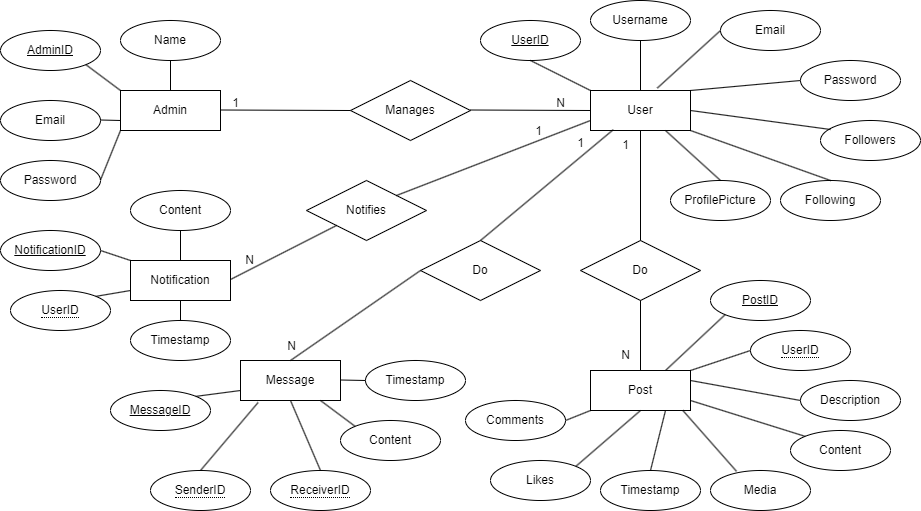

The diagram above was exported from draw.io. Its source (the exported page's mxGraphModel, read from the mxfile embedded in the PNG):
<mxGraphModel dx="1290" dy="522" grid="1" gridSize="10" guides="1" tooltips="1" connect="1" arrows="1" fold="1" page="1" pageScale="1" pageWidth="1169" pageHeight="827" background="#FFFFFF" math="0" shadow="0">
  <root>
    <mxCell id="0" />
    <mxCell id="1" parent="0" />
    <mxCell id="D5IZgx7oiBCE3_x0jcFX-1" value="Admin" style="whiteSpace=wrap;html=1;align=center;" vertex="1" parent="1">
      <mxGeometry x="190" y="110" width="100" height="40" as="geometry" />
    </mxCell>
    <mxCell id="D5IZgx7oiBCE3_x0jcFX-3" value="AdminID" style="ellipse;whiteSpace=wrap;html=1;align=center;fontStyle=4;" vertex="1" parent="1">
      <mxGeometry x="70" y="50" width="100" height="40" as="geometry" />
    </mxCell>
    <mxCell id="D5IZgx7oiBCE3_x0jcFX-4" value="Password" style="ellipse;whiteSpace=wrap;html=1;align=center;" vertex="1" parent="1">
      <mxGeometry x="70" y="180" width="100" height="40" as="geometry" />
    </mxCell>
    <mxCell id="D5IZgx7oiBCE3_x0jcFX-5" value="Email" style="ellipse;whiteSpace=wrap;html=1;align=center;" vertex="1" parent="1">
      <mxGeometry x="70" y="120" width="100" height="40" as="geometry" />
    </mxCell>
    <mxCell id="D5IZgx7oiBCE3_x0jcFX-6" value="Name" style="ellipse;whiteSpace=wrap;html=1;align=center;" vertex="1" parent="1">
      <mxGeometry x="190" y="40" width="100" height="40" as="geometry" />
    </mxCell>
    <mxCell id="D5IZgx7oiBCE3_x0jcFX-9" value="" style="endArrow=none;html=1;rounded=0;exitX=1;exitY=1;exitDx=0;exitDy=0;entryX=0;entryY=0;entryDx=0;entryDy=0;" edge="1" parent="1" source="D5IZgx7oiBCE3_x0jcFX-3" target="D5IZgx7oiBCE3_x0jcFX-1">
      <mxGeometry relative="1" as="geometry">
        <mxPoint x="160" y="90" as="sourcePoint" />
        <mxPoint x="320" y="90" as="targetPoint" />
      </mxGeometry>
    </mxCell>
    <mxCell id="D5IZgx7oiBCE3_x0jcFX-10" value="" style="endArrow=none;html=1;rounded=0;entryX=0;entryY=1;entryDx=0;entryDy=0;" edge="1" parent="1" target="D5IZgx7oiBCE3_x0jcFX-1">
      <mxGeometry relative="1" as="geometry">
        <mxPoint x="170" y="199.5" as="sourcePoint" />
        <mxPoint x="330" y="199.5" as="targetPoint" />
      </mxGeometry>
    </mxCell>
    <mxCell id="D5IZgx7oiBCE3_x0jcFX-11" value="" style="endArrow=none;html=1;rounded=0;entryX=0;entryY=0.75;entryDx=0;entryDy=0;" edge="1" parent="1" target="D5IZgx7oiBCE3_x0jcFX-1">
      <mxGeometry relative="1" as="geometry">
        <mxPoint x="170" y="139.5" as="sourcePoint" />
        <mxPoint x="330" y="139.5" as="targetPoint" />
      </mxGeometry>
    </mxCell>
    <mxCell id="D5IZgx7oiBCE3_x0jcFX-12" value="" style="endArrow=none;html=1;rounded=0;exitX=0.5;exitY=1;exitDx=0;exitDy=0;entryX=0.5;entryY=0;entryDx=0;entryDy=0;" edge="1" parent="1" source="D5IZgx7oiBCE3_x0jcFX-6" target="D5IZgx7oiBCE3_x0jcFX-1">
      <mxGeometry relative="1" as="geometry">
        <mxPoint x="290" y="90" as="sourcePoint" />
        <mxPoint x="450" y="90" as="targetPoint" />
      </mxGeometry>
    </mxCell>
    <mxCell id="D5IZgx7oiBCE3_x0jcFX-13" value="Manages" style="shape=rhombus;perimeter=rhombusPerimeter;whiteSpace=wrap;html=1;align=center;" vertex="1" parent="1">
      <mxGeometry x="420" y="100" width="120" height="60" as="geometry" />
    </mxCell>
    <mxCell id="D5IZgx7oiBCE3_x0jcFX-14" value="" style="endArrow=none;html=1;rounded=0;" edge="1" parent="1">
      <mxGeometry relative="1" as="geometry">
        <mxPoint x="290" y="129.5" as="sourcePoint" />
        <mxPoint x="420" y="130" as="targetPoint" />
      </mxGeometry>
    </mxCell>
    <mxCell id="D5IZgx7oiBCE3_x0jcFX-15" value="User" style="whiteSpace=wrap;html=1;align=center;" vertex="1" parent="1">
      <mxGeometry x="660" y="110" width="100" height="40" as="geometry" />
    </mxCell>
    <mxCell id="D5IZgx7oiBCE3_x0jcFX-16" value="" style="endArrow=none;html=1;rounded=0;" edge="1" parent="1">
      <mxGeometry relative="1" as="geometry">
        <mxPoint x="540" y="129.5" as="sourcePoint" />
        <mxPoint x="660" y="130" as="targetPoint" />
      </mxGeometry>
    </mxCell>
    <mxCell id="D5IZgx7oiBCE3_x0jcFX-17" value="UserID" style="ellipse;whiteSpace=wrap;html=1;align=center;fontStyle=4;" vertex="1" parent="1">
      <mxGeometry x="550" y="40" width="100" height="40" as="geometry" />
    </mxCell>
    <mxCell id="D5IZgx7oiBCE3_x0jcFX-18" value="Following" style="ellipse;whiteSpace=wrap;html=1;align=center;" vertex="1" parent="1">
      <mxGeometry x="850" y="200" width="100" height="40" as="geometry" />
    </mxCell>
    <mxCell id="D5IZgx7oiBCE3_x0jcFX-19" value="Username" style="ellipse;whiteSpace=wrap;html=1;align=center;" vertex="1" parent="1">
      <mxGeometry x="660" y="20" width="100" height="40" as="geometry" />
    </mxCell>
    <mxCell id="D5IZgx7oiBCE3_x0jcFX-20" value="Email" style="ellipse;whiteSpace=wrap;html=1;align=center;" vertex="1" parent="1">
      <mxGeometry x="790" y="30" width="100" height="40" as="geometry" />
    </mxCell>
    <mxCell id="D5IZgx7oiBCE3_x0jcFX-21" value="Password" style="ellipse;whiteSpace=wrap;html=1;align=center;" vertex="1" parent="1">
      <mxGeometry x="870" y="80" width="100" height="40" as="geometry" />
    </mxCell>
    <mxCell id="D5IZgx7oiBCE3_x0jcFX-22" value="Followers" style="ellipse;whiteSpace=wrap;html=1;align=center;" vertex="1" parent="1">
      <mxGeometry x="890" y="140" width="100" height="40" as="geometry" />
    </mxCell>
    <mxCell id="D5IZgx7oiBCE3_x0jcFX-23" value="ProfilePicture" style="ellipse;whiteSpace=wrap;html=1;align=center;" vertex="1" parent="1">
      <mxGeometry x="740" y="200" width="100" height="40" as="geometry" />
    </mxCell>
    <mxCell id="D5IZgx7oiBCE3_x0jcFX-26" value="" style="endArrow=none;html=1;rounded=0;entryX=0.5;entryY=0;entryDx=0;entryDy=0;exitX=0.75;exitY=1;exitDx=0;exitDy=0;" edge="1" parent="1" source="D5IZgx7oiBCE3_x0jcFX-15" target="D5IZgx7oiBCE3_x0jcFX-23">
      <mxGeometry relative="1" as="geometry">
        <mxPoint x="640" y="180" as="sourcePoint" />
        <mxPoint x="800" y="180" as="targetPoint" />
      </mxGeometry>
    </mxCell>
    <mxCell id="D5IZgx7oiBCE3_x0jcFX-27" value="" style="endArrow=none;html=1;rounded=0;entryX=0.5;entryY=0;entryDx=0;entryDy=0;exitX=1;exitY=1;exitDx=0;exitDy=0;" edge="1" parent="1" source="D5IZgx7oiBCE3_x0jcFX-15" target="D5IZgx7oiBCE3_x0jcFX-18">
      <mxGeometry relative="1" as="geometry">
        <mxPoint x="690" y="170" as="sourcePoint" />
        <mxPoint x="850" y="170" as="targetPoint" />
      </mxGeometry>
    </mxCell>
    <mxCell id="D5IZgx7oiBCE3_x0jcFX-28" value="" style="endArrow=none;html=1;rounded=0;exitX=1;exitY=0.5;exitDx=0;exitDy=0;" edge="1" parent="1" source="D5IZgx7oiBCE3_x0jcFX-15">
      <mxGeometry relative="1" as="geometry">
        <mxPoint x="750" y="149" as="sourcePoint" />
        <mxPoint x="900" y="149" as="targetPoint" />
      </mxGeometry>
    </mxCell>
    <mxCell id="D5IZgx7oiBCE3_x0jcFX-29" value="" style="endArrow=none;html=1;rounded=0;exitX=0;exitY=0.5;exitDx=0;exitDy=0;entryX=0.668;entryY=-0.06;entryDx=0;entryDy=0;entryPerimeter=0;" edge="1" parent="1" source="D5IZgx7oiBCE3_x0jcFX-20" target="D5IZgx7oiBCE3_x0jcFX-15">
      <mxGeometry relative="1" as="geometry">
        <mxPoint x="770" y="70" as="sourcePoint" />
        <mxPoint x="930" y="70" as="targetPoint" />
      </mxGeometry>
    </mxCell>
    <mxCell id="D5IZgx7oiBCE3_x0jcFX-30" value="" style="endArrow=none;html=1;rounded=0;exitX=0.5;exitY=1;exitDx=0;exitDy=0;entryX=0.5;entryY=0;entryDx=0;entryDy=0;" edge="1" parent="1" source="D5IZgx7oiBCE3_x0jcFX-19" target="D5IZgx7oiBCE3_x0jcFX-15">
      <mxGeometry relative="1" as="geometry">
        <mxPoint x="680" y="80" as="sourcePoint" />
        <mxPoint x="840" y="80" as="targetPoint" />
      </mxGeometry>
    </mxCell>
    <mxCell id="D5IZgx7oiBCE3_x0jcFX-31" value="" style="endArrow=none;html=1;rounded=0;entryX=0;entryY=0;entryDx=0;entryDy=0;exitX=0.5;exitY=1;exitDx=0;exitDy=0;" edge="1" parent="1" source="D5IZgx7oiBCE3_x0jcFX-17" target="D5IZgx7oiBCE3_x0jcFX-15">
      <mxGeometry relative="1" as="geometry">
        <mxPoint x="610" y="70" as="sourcePoint" />
        <mxPoint x="760" y="90" as="targetPoint" />
      </mxGeometry>
    </mxCell>
    <mxCell id="D5IZgx7oiBCE3_x0jcFX-32" value="" style="endArrow=none;html=1;rounded=0;entryX=0;entryY=0.5;entryDx=0;entryDy=0;exitX=1;exitY=0;exitDx=0;exitDy=0;" edge="1" parent="1" source="D5IZgx7oiBCE3_x0jcFX-15" target="D5IZgx7oiBCE3_x0jcFX-21">
      <mxGeometry relative="1" as="geometry">
        <mxPoint x="720" y="99.5" as="sourcePoint" />
        <mxPoint x="870" y="100" as="targetPoint" />
      </mxGeometry>
    </mxCell>
    <mxCell id="D5IZgx7oiBCE3_x0jcFX-33" value="Post" style="whiteSpace=wrap;html=1;align=center;" vertex="1" parent="1">
      <mxGeometry x="660" y="390" width="100" height="40" as="geometry" />
    </mxCell>
    <mxCell id="D5IZgx7oiBCE3_x0jcFX-34" value="1" style="text;html=1;align=center;verticalAlign=middle;resizable=0;points=[];autosize=1;strokeColor=none;fillColor=none;" vertex="1" parent="1">
      <mxGeometry x="290" y="108" width="30" height="30" as="geometry" />
    </mxCell>
    <mxCell id="D5IZgx7oiBCE3_x0jcFX-35" value="N" style="text;html=1;align=center;verticalAlign=middle;resizable=0;points=[];autosize=1;strokeColor=none;fillColor=none;" vertex="1" parent="1">
      <mxGeometry x="615" y="108" width="30" height="30" as="geometry" />
    </mxCell>
    <mxCell id="D5IZgx7oiBCE3_x0jcFX-36" value="Comments" style="ellipse;whiteSpace=wrap;html=1;align=center;" vertex="1" parent="1">
      <mxGeometry x="535" y="420" width="100" height="40" as="geometry" />
    </mxCell>
    <mxCell id="D5IZgx7oiBCE3_x0jcFX-37" value="Likes" style="ellipse;whiteSpace=wrap;html=1;align=center;" vertex="1" parent="1">
      <mxGeometry x="560" y="480" width="100" height="40" as="geometry" />
    </mxCell>
    <mxCell id="D5IZgx7oiBCE3_x0jcFX-38" value="Timestamp" style="ellipse;whiteSpace=wrap;html=1;align=center;" vertex="1" parent="1">
      <mxGeometry x="670" y="490" width="100" height="40" as="geometry" />
    </mxCell>
    <mxCell id="D5IZgx7oiBCE3_x0jcFX-39" value="Media" style="ellipse;whiteSpace=wrap;html=1;align=center;" vertex="1" parent="1">
      <mxGeometry x="780" y="490" width="100" height="40" as="geometry" />
    </mxCell>
    <mxCell id="D5IZgx7oiBCE3_x0jcFX-40" value="Content" style="ellipse;whiteSpace=wrap;html=1;align=center;" vertex="1" parent="1">
      <mxGeometry x="860" y="450" width="100" height="40" as="geometry" />
    </mxCell>
    <mxCell id="D5IZgx7oiBCE3_x0jcFX-41" value="Description" style="ellipse;whiteSpace=wrap;html=1;align=center;" vertex="1" parent="1">
      <mxGeometry x="870" y="400" width="100" height="40" as="geometry" />
    </mxCell>
    <mxCell id="D5IZgx7oiBCE3_x0jcFX-42" value="PostID" style="ellipse;whiteSpace=wrap;html=1;align=center;fontStyle=4;" vertex="1" parent="1">
      <mxGeometry x="780" y="300" width="100" height="40" as="geometry" />
    </mxCell>
    <mxCell id="D5IZgx7oiBCE3_x0jcFX-43" value="&lt;span style=&quot;border-bottom: 1px dotted&quot;&gt;UserID&lt;/span&gt;" style="ellipse;whiteSpace=wrap;html=1;align=center;" vertex="1" parent="1">
      <mxGeometry x="820" y="350" width="100" height="40" as="geometry" />
    </mxCell>
    <mxCell id="D5IZgx7oiBCE3_x0jcFX-44" value="" style="endArrow=none;html=1;rounded=0;entryX=1;entryY=0.5;entryDx=0;entryDy=0;exitX=0;exitY=1;exitDx=0;exitDy=0;" edge="1" parent="1" source="D5IZgx7oiBCE3_x0jcFX-33" target="D5IZgx7oiBCE3_x0jcFX-36">
      <mxGeometry relative="1" as="geometry">
        <mxPoint x="485" y="340" as="sourcePoint" />
        <mxPoint x="645" y="340" as="targetPoint" />
      </mxGeometry>
    </mxCell>
    <mxCell id="D5IZgx7oiBCE3_x0jcFX-45" value="" style="endArrow=none;html=1;rounded=0;entryX=1;entryY=0;entryDx=0;entryDy=0;exitX=0.5;exitY=1;exitDx=0;exitDy=0;" edge="1" parent="1" source="D5IZgx7oiBCE3_x0jcFX-33" target="D5IZgx7oiBCE3_x0jcFX-37">
      <mxGeometry relative="1" as="geometry">
        <mxPoint x="570" y="459" as="sourcePoint" />
        <mxPoint x="730" y="459" as="targetPoint" />
      </mxGeometry>
    </mxCell>
    <mxCell id="D5IZgx7oiBCE3_x0jcFX-46" value="" style="endArrow=none;html=1;rounded=0;entryX=0.5;entryY=0;entryDx=0;entryDy=0;exitX=0.75;exitY=1;exitDx=0;exitDy=0;" edge="1" parent="1" source="D5IZgx7oiBCE3_x0jcFX-33" target="D5IZgx7oiBCE3_x0jcFX-38">
      <mxGeometry relative="1" as="geometry">
        <mxPoint x="580" y="469.5" as="sourcePoint" />
        <mxPoint x="740" y="469.5" as="targetPoint" />
      </mxGeometry>
    </mxCell>
    <mxCell id="D5IZgx7oiBCE3_x0jcFX-47" value="" style="endArrow=none;html=1;rounded=0;entryX=0.26;entryY=0.02;entryDx=0;entryDy=0;entryPerimeter=0;exitX=0.924;exitY=1;exitDx=0;exitDy=0;exitPerimeter=0;" edge="1" parent="1" source="D5IZgx7oiBCE3_x0jcFX-33" target="D5IZgx7oiBCE3_x0jcFX-39">
      <mxGeometry relative="1" as="geometry">
        <mxPoint x="630" y="460" as="sourcePoint" />
        <mxPoint x="790" y="460" as="targetPoint" />
      </mxGeometry>
    </mxCell>
    <mxCell id="D5IZgx7oiBCE3_x0jcFX-48" value="" style="endArrow=none;html=1;rounded=0;entryX=0;entryY=0;entryDx=0;entryDy=0;exitX=1;exitY=0.75;exitDx=0;exitDy=0;" edge="1" parent="1" source="D5IZgx7oiBCE3_x0jcFX-33" target="D5IZgx7oiBCE3_x0jcFX-40">
      <mxGeometry relative="1" as="geometry">
        <mxPoint x="670" y="440" as="sourcePoint" />
        <mxPoint x="830" y="440" as="targetPoint" />
      </mxGeometry>
    </mxCell>
    <mxCell id="D5IZgx7oiBCE3_x0jcFX-49" value="" style="endArrow=none;html=1;rounded=0;exitX=1;exitY=0.25;exitDx=0;exitDy=0;" edge="1" parent="1" source="D5IZgx7oiBCE3_x0jcFX-33">
      <mxGeometry relative="1" as="geometry">
        <mxPoint x="720" y="419.5" as="sourcePoint" />
        <mxPoint x="870" y="420" as="targetPoint" />
      </mxGeometry>
    </mxCell>
    <mxCell id="D5IZgx7oiBCE3_x0jcFX-50" value="" style="endArrow=none;html=1;rounded=0;entryX=0;entryY=0.5;entryDx=0;entryDy=0;exitX=1;exitY=0;exitDx=0;exitDy=0;" edge="1" parent="1" source="D5IZgx7oiBCE3_x0jcFX-33" target="D5IZgx7oiBCE3_x0jcFX-43">
      <mxGeometry relative="1" as="geometry">
        <mxPoint x="680" y="380" as="sourcePoint" />
        <mxPoint x="840" y="380" as="targetPoint" />
      </mxGeometry>
    </mxCell>
    <mxCell id="D5IZgx7oiBCE3_x0jcFX-51" value="" style="endArrow=none;html=1;rounded=0;entryX=0;entryY=1;entryDx=0;entryDy=0;exitX=0.75;exitY=0;exitDx=0;exitDy=0;" edge="1" parent="1" source="D5IZgx7oiBCE3_x0jcFX-33" target="D5IZgx7oiBCE3_x0jcFX-42">
      <mxGeometry relative="1" as="geometry">
        <mxPoint x="630" y="330" as="sourcePoint" />
        <mxPoint x="790" y="330" as="targetPoint" />
      </mxGeometry>
    </mxCell>
    <mxCell id="D5IZgx7oiBCE3_x0jcFX-52" value="Do" style="shape=rhombus;perimeter=rhombusPerimeter;whiteSpace=wrap;html=1;align=center;" vertex="1" parent="1">
      <mxGeometry x="650" y="260" width="120" height="60" as="geometry" />
    </mxCell>
    <mxCell id="D5IZgx7oiBCE3_x0jcFX-53" value="" style="endArrow=none;html=1;rounded=0;exitX=0.5;exitY=1;exitDx=0;exitDy=0;entryX=0.5;entryY=0;entryDx=0;entryDy=0;" edge="1" parent="1" source="D5IZgx7oiBCE3_x0jcFX-15" target="D5IZgx7oiBCE3_x0jcFX-52">
      <mxGeometry relative="1" as="geometry">
        <mxPoint x="500" y="270" as="sourcePoint" />
        <mxPoint x="660" y="270" as="targetPoint" />
      </mxGeometry>
    </mxCell>
    <mxCell id="D5IZgx7oiBCE3_x0jcFX-54" value="" style="endArrow=none;html=1;rounded=0;entryX=0.5;entryY=1;entryDx=0;entryDy=0;exitX=0.5;exitY=0;exitDx=0;exitDy=0;" edge="1" parent="1" source="D5IZgx7oiBCE3_x0jcFX-33" target="D5IZgx7oiBCE3_x0jcFX-52">
      <mxGeometry relative="1" as="geometry">
        <mxPoint x="500" y="270" as="sourcePoint" />
        <mxPoint x="660" y="270" as="targetPoint" />
      </mxGeometry>
    </mxCell>
    <mxCell id="D5IZgx7oiBCE3_x0jcFX-55" value="1" style="text;html=1;align=center;verticalAlign=middle;resizable=0;points=[];autosize=1;strokeColor=none;fillColor=none;" vertex="1" parent="1">
      <mxGeometry x="680" y="150" width="30" height="30" as="geometry" />
    </mxCell>
    <mxCell id="D5IZgx7oiBCE3_x0jcFX-56" value="N" style="text;html=1;align=center;verticalAlign=middle;resizable=0;points=[];autosize=1;strokeColor=none;fillColor=none;" vertex="1" parent="1">
      <mxGeometry x="680" y="360" width="30" height="30" as="geometry" />
    </mxCell>
    <mxCell id="D5IZgx7oiBCE3_x0jcFX-57" value="Message" style="whiteSpace=wrap;html=1;align=center;" vertex="1" parent="1">
      <mxGeometry x="310" y="380" width="100" height="40" as="geometry" />
    </mxCell>
    <mxCell id="D5IZgx7oiBCE3_x0jcFX-58" value="Notification" style="whiteSpace=wrap;html=1;align=center;" vertex="1" parent="1">
      <mxGeometry x="200" y="280" width="100" height="40" as="geometry" />
    </mxCell>
    <mxCell id="D5IZgx7oiBCE3_x0jcFX-60" value="MessageID" style="ellipse;whiteSpace=wrap;html=1;align=center;fontStyle=4;" vertex="1" parent="1">
      <mxGeometry x="180" y="410" width="100" height="40" as="geometry" />
    </mxCell>
    <mxCell id="D5IZgx7oiBCE3_x0jcFX-61" value="Timestamp" style="ellipse;whiteSpace=wrap;html=1;align=center;" vertex="1" parent="1">
      <mxGeometry x="435" y="380" width="100" height="40" as="geometry" />
    </mxCell>
    <mxCell id="D5IZgx7oiBCE3_x0jcFX-62" value="Content" style="ellipse;whiteSpace=wrap;html=1;align=center;" vertex="1" parent="1">
      <mxGeometry x="410" y="440" width="100" height="40" as="geometry" />
    </mxCell>
    <mxCell id="D5IZgx7oiBCE3_x0jcFX-63" value="&lt;span style=&quot;border-bottom: 1px dotted&quot;&gt;ReceiverID&lt;/span&gt;" style="ellipse;whiteSpace=wrap;html=1;align=center;" vertex="1" parent="1">
      <mxGeometry x="340" y="490" width="100" height="40" as="geometry" />
    </mxCell>
    <mxCell id="D5IZgx7oiBCE3_x0jcFX-64" value="&lt;span style=&quot;border-bottom: 1px dotted&quot;&gt;SenderID&lt;/span&gt;" style="ellipse;whiteSpace=wrap;html=1;align=center;" vertex="1" parent="1">
      <mxGeometry x="220" y="490" width="100" height="40" as="geometry" />
    </mxCell>
    <mxCell id="D5IZgx7oiBCE3_x0jcFX-65" value="" style="endArrow=none;html=1;rounded=0;entryX=0;entryY=0.5;entryDx=0;entryDy=0;" edge="1" parent="1" target="D5IZgx7oiBCE3_x0jcFX-61">
      <mxGeometry relative="1" as="geometry">
        <mxPoint x="410" y="399.5" as="sourcePoint" />
        <mxPoint x="570" y="399.5" as="targetPoint" />
      </mxGeometry>
    </mxCell>
    <mxCell id="D5IZgx7oiBCE3_x0jcFX-66" value="" style="endArrow=none;html=1;rounded=0;entryX=0;entryY=0;entryDx=0;entryDy=0;" edge="1" parent="1" target="D5IZgx7oiBCE3_x0jcFX-62">
      <mxGeometry relative="1" as="geometry">
        <mxPoint x="390" y="420" as="sourcePoint" />
        <mxPoint x="550" y="420" as="targetPoint" />
      </mxGeometry>
    </mxCell>
    <mxCell id="D5IZgx7oiBCE3_x0jcFX-67" value="" style="endArrow=none;html=1;rounded=0;exitX=0.5;exitY=0;exitDx=0;exitDy=0;entryX=0.5;entryY=1;entryDx=0;entryDy=0;" edge="1" parent="1" source="D5IZgx7oiBCE3_x0jcFX-63" target="D5IZgx7oiBCE3_x0jcFX-57">
      <mxGeometry relative="1" as="geometry">
        <mxPoint x="340" y="440" as="sourcePoint" />
        <mxPoint x="350" y="430" as="targetPoint" />
      </mxGeometry>
    </mxCell>
    <mxCell id="D5IZgx7oiBCE3_x0jcFX-68" value="" style="endArrow=none;html=1;rounded=0;exitX=0.5;exitY=0;exitDx=0;exitDy=0;entryX=0.176;entryY=1.05;entryDx=0;entryDy=0;entryPerimeter=0;" edge="1" parent="1" source="D5IZgx7oiBCE3_x0jcFX-64" target="D5IZgx7oiBCE3_x0jcFX-57">
      <mxGeometry relative="1" as="geometry">
        <mxPoint x="300" y="469.5" as="sourcePoint" />
        <mxPoint x="460" y="469.5" as="targetPoint" />
      </mxGeometry>
    </mxCell>
    <mxCell id="D5IZgx7oiBCE3_x0jcFX-69" value="" style="endArrow=none;html=1;rounded=0;exitX=1;exitY=0;exitDx=0;exitDy=0;entryX=0;entryY=0.75;entryDx=0;entryDy=0;" edge="1" parent="1" source="D5IZgx7oiBCE3_x0jcFX-60" target="D5IZgx7oiBCE3_x0jcFX-57">
      <mxGeometry relative="1" as="geometry">
        <mxPoint x="240" y="409" as="sourcePoint" />
        <mxPoint x="310" y="430" as="targetPoint" />
      </mxGeometry>
    </mxCell>
    <mxCell id="D5IZgx7oiBCE3_x0jcFX-70" value="Content" style="ellipse;whiteSpace=wrap;html=1;align=center;" vertex="1" parent="1">
      <mxGeometry x="200" y="210" width="100" height="40" as="geometry" />
    </mxCell>
    <mxCell id="D5IZgx7oiBCE3_x0jcFX-71" value="Timestamp" style="ellipse;whiteSpace=wrap;html=1;align=center;" vertex="1" parent="1">
      <mxGeometry x="200" y="340" width="100" height="40" as="geometry" />
    </mxCell>
    <mxCell id="D5IZgx7oiBCE3_x0jcFX-72" value="NotificationID" style="ellipse;whiteSpace=wrap;html=1;align=center;fontStyle=4;" vertex="1" parent="1">
      <mxGeometry x="70" y="250" width="100" height="40" as="geometry" />
    </mxCell>
    <mxCell id="D5IZgx7oiBCE3_x0jcFX-73" value="&lt;span style=&quot;border-bottom: 1px dotted&quot;&gt;UserID&lt;/span&gt;" style="ellipse;whiteSpace=wrap;html=1;align=center;" vertex="1" parent="1">
      <mxGeometry x="80" y="310" width="100" height="40" as="geometry" />
    </mxCell>
    <mxCell id="D5IZgx7oiBCE3_x0jcFX-74" value="" style="endArrow=none;html=1;rounded=0;entryX=0;entryY=0.75;entryDx=0;entryDy=0;exitX=1;exitY=0;exitDx=0;exitDy=0;" edge="1" parent="1" source="D5IZgx7oiBCE3_x0jcFX-73" target="D5IZgx7oiBCE3_x0jcFX-58">
      <mxGeometry relative="1" as="geometry">
        <mxPoint x="130" y="319" as="sourcePoint" />
        <mxPoint x="290" y="319" as="targetPoint" />
      </mxGeometry>
    </mxCell>
    <mxCell id="D5IZgx7oiBCE3_x0jcFX-75" value="" style="endArrow=none;html=1;rounded=0;entryX=0.5;entryY=0;entryDx=0;entryDy=0;exitX=0.5;exitY=1;exitDx=0;exitDy=0;" edge="1" parent="1" source="D5IZgx7oiBCE3_x0jcFX-58" target="D5IZgx7oiBCE3_x0jcFX-71">
      <mxGeometry relative="1" as="geometry">
        <mxPoint x="225" y="320" as="sourcePoint" />
        <mxPoint x="385" y="320" as="targetPoint" />
      </mxGeometry>
    </mxCell>
    <mxCell id="D5IZgx7oiBCE3_x0jcFX-76" value="" style="endArrow=none;html=1;rounded=0;exitX=0.5;exitY=0;exitDx=0;exitDy=0;" edge="1" parent="1" source="D5IZgx7oiBCE3_x0jcFX-58">
      <mxGeometry relative="1" as="geometry">
        <mxPoint x="500" y="300" as="sourcePoint" />
        <mxPoint x="250" y="250" as="targetPoint" />
        <Array as="points">
          <mxPoint x="250" y="250" />
        </Array>
      </mxGeometry>
    </mxCell>
    <mxCell id="D5IZgx7oiBCE3_x0jcFX-77" value="" style="endArrow=none;html=1;rounded=0;entryX=0;entryY=0;entryDx=0;entryDy=0;exitX=1;exitY=0.5;exitDx=0;exitDy=0;" edge="1" parent="1" source="D5IZgx7oiBCE3_x0jcFX-72" target="D5IZgx7oiBCE3_x0jcFX-58">
      <mxGeometry relative="1" as="geometry">
        <mxPoint x="130" y="250" as="sourcePoint" />
        <mxPoint x="290" y="250" as="targetPoint" />
      </mxGeometry>
    </mxCell>
    <mxCell id="D5IZgx7oiBCE3_x0jcFX-78" value="Do" style="shape=rhombus;perimeter=rhombusPerimeter;whiteSpace=wrap;html=1;align=center;" vertex="1" parent="1">
      <mxGeometry x="490" y="260" width="120" height="60" as="geometry" />
    </mxCell>
    <mxCell id="D5IZgx7oiBCE3_x0jcFX-79" value="" style="endArrow=none;html=1;rounded=0;exitX=0.093;exitY=-0.027;exitDx=0;exitDy=0;entryX=0.5;entryY=0;entryDx=0;entryDy=0;exitPerimeter=0;" edge="1" parent="1" source="D5IZgx7oiBCE3_x0jcFX-55" target="D5IZgx7oiBCE3_x0jcFX-78">
      <mxGeometry relative="1" as="geometry">
        <mxPoint x="550" y="160" as="sourcePoint" />
        <mxPoint x="550" y="270" as="targetPoint" />
      </mxGeometry>
    </mxCell>
    <mxCell id="D5IZgx7oiBCE3_x0jcFX-81" value="" style="endArrow=none;html=1;rounded=0;exitX=0.5;exitY=0;exitDx=0;exitDy=0;" edge="1" parent="1" source="D5IZgx7oiBCE3_x0jcFX-57">
      <mxGeometry relative="1" as="geometry">
        <mxPoint x="330" y="290" as="sourcePoint" />
        <mxPoint x="490" y="290" as="targetPoint" />
      </mxGeometry>
    </mxCell>
    <mxCell id="D5IZgx7oiBCE3_x0jcFX-82" value="1" style="text;html=1;align=center;verticalAlign=middle;resizable=0;points=[];autosize=1;strokeColor=none;fillColor=none;" vertex="1" parent="1">
      <mxGeometry x="635" y="148" width="30" height="30" as="geometry" />
    </mxCell>
    <mxCell id="D5IZgx7oiBCE3_x0jcFX-83" value="N" style="text;html=1;align=center;verticalAlign=middle;resizable=0;points=[];autosize=1;strokeColor=none;fillColor=none;" vertex="1" parent="1">
      <mxGeometry x="346" y="351" width="30" height="30" as="geometry" />
    </mxCell>
    <mxCell id="D5IZgx7oiBCE3_x0jcFX-84" value="Notifies" style="shape=rhombus;perimeter=rhombusPerimeter;whiteSpace=wrap;html=1;align=center;" vertex="1" parent="1">
      <mxGeometry x="376" y="200" width="120" height="60" as="geometry" />
    </mxCell>
    <mxCell id="D5IZgx7oiBCE3_x0jcFX-85" value="" style="endArrow=none;html=1;rounded=0;exitX=1;exitY=0;exitDx=0;exitDy=0;entryX=0;entryY=0.75;entryDx=0;entryDy=0;" edge="1" parent="1" source="D5IZgx7oiBCE3_x0jcFX-84" target="D5IZgx7oiBCE3_x0jcFX-15">
      <mxGeometry relative="1" as="geometry">
        <mxPoint x="490" y="148" as="sourcePoint" />
        <mxPoint x="650" y="148" as="targetPoint" />
      </mxGeometry>
    </mxCell>
    <mxCell id="D5IZgx7oiBCE3_x0jcFX-86" value="" style="endArrow=none;html=1;rounded=0;entryX=0;entryY=1;entryDx=0;entryDy=0;" edge="1" parent="1" target="D5IZgx7oiBCE3_x0jcFX-84">
      <mxGeometry relative="1" as="geometry">
        <mxPoint x="300" y="299" as="sourcePoint" />
        <mxPoint x="460" y="299" as="targetPoint" />
      </mxGeometry>
    </mxCell>
    <mxCell id="D5IZgx7oiBCE3_x0jcFX-88" value="1" style="text;html=1;align=center;verticalAlign=middle;resizable=0;points=[];autosize=1;strokeColor=none;fillColor=none;" vertex="1" parent="1">
      <mxGeometry x="593" y="136" width="30" height="30" as="geometry" />
    </mxCell>
    <mxCell id="D5IZgx7oiBCE3_x0jcFX-89" value="N" style="text;html=1;align=center;verticalAlign=middle;resizable=0;points=[];autosize=1;strokeColor=none;fillColor=none;" vertex="1" parent="1">
      <mxGeometry x="304" y="265" width="30" height="30" as="geometry" />
    </mxCell>
  </root>
</mxGraphModel>